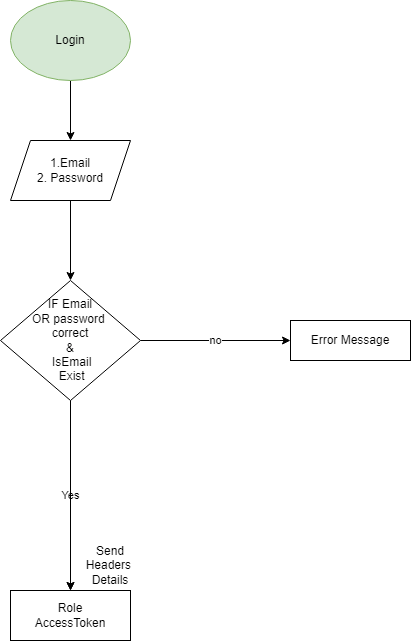

The diagram above was exported from draw.io. Its source (the exported page's mxGraphModel, read from the mxfile embedded in the PNG):
<mxGraphModel dx="1108" dy="454" grid="1" gridSize="10" guides="1" tooltips="1" connect="1" arrows="1" fold="1" page="1" pageScale="1" pageWidth="850" pageHeight="1100" math="0" shadow="0">
  <root>
    <mxCell id="0" />
    <mxCell id="1" parent="0" />
    <mxCell id="4UCvGhTJpYyuTzlDxFsg-59" value="" style="edgeStyle=orthogonalEdgeStyle;rounded=0;orthogonalLoop=1;jettySize=auto;html=1;" parent="1" source="4UCvGhTJpYyuTzlDxFsg-2" target="4UCvGhTJpYyuTzlDxFsg-45" edge="1">
      <mxGeometry relative="1" as="geometry" />
    </mxCell>
    <mxCell id="4UCvGhTJpYyuTzlDxFsg-2" value="Login" style="ellipse;whiteSpace=wrap;html=1;fillColor=#d5e8d4;strokeColor=#82b366;" parent="1" vertex="1">
      <mxGeometry x="380" y="80" width="120" height="80" as="geometry" />
    </mxCell>
    <mxCell id="4UCvGhTJpYyuTzlDxFsg-71" value="" style="edgeStyle=orthogonalEdgeStyle;rounded=0;orthogonalLoop=1;jettySize=auto;html=1;" parent="1" source="4UCvGhTJpYyuTzlDxFsg-45" target="4UCvGhTJpYyuTzlDxFsg-70" edge="1">
      <mxGeometry relative="1" as="geometry" />
    </mxCell>
    <mxCell id="4UCvGhTJpYyuTzlDxFsg-45" value="1.Email&lt;br&gt;2. Password" style="shape=parallelogram;perimeter=parallelogramPerimeter;whiteSpace=wrap;html=1;fixedSize=1;" parent="1" vertex="1">
      <mxGeometry x="380" y="220" width="120" height="60" as="geometry" />
    </mxCell>
    <mxCell id="4UCvGhTJpYyuTzlDxFsg-64" value="Error Message" style="whiteSpace=wrap;html=1;" parent="1" vertex="1">
      <mxGeometry x="660" y="400" width="120" height="40" as="geometry" />
    </mxCell>
    <mxCell id="4UCvGhTJpYyuTzlDxFsg-73" value="no" style="edgeStyle=orthogonalEdgeStyle;rounded=0;orthogonalLoop=1;jettySize=auto;html=1;" parent="1" source="4UCvGhTJpYyuTzlDxFsg-70" target="4UCvGhTJpYyuTzlDxFsg-64" edge="1">
      <mxGeometry relative="1" as="geometry" />
    </mxCell>
    <mxCell id="4UCvGhTJpYyuTzlDxFsg-81" value="Yes" style="edgeStyle=orthogonalEdgeStyle;rounded=0;orthogonalLoop=1;jettySize=auto;html=1;" parent="1" source="4UCvGhTJpYyuTzlDxFsg-70" edge="1">
      <mxGeometry relative="1" as="geometry">
        <mxPoint x="440" y="670" as="targetPoint" />
      </mxGeometry>
    </mxCell>
    <mxCell id="3mpG6MZ3f6_dphMCBopY-2" value="" style="edgeStyle=orthogonalEdgeStyle;rounded=0;orthogonalLoop=1;jettySize=auto;html=1;" parent="1" source="4UCvGhTJpYyuTzlDxFsg-70" target="3mpG6MZ3f6_dphMCBopY-1" edge="1">
      <mxGeometry relative="1" as="geometry" />
    </mxCell>
    <mxCell id="4UCvGhTJpYyuTzlDxFsg-70" value="IF Email &lt;br&gt;OR password&amp;nbsp;&lt;br&gt;correct&lt;br&gt;&amp;amp;&lt;br&gt;&amp;nbsp;IsEmail&lt;br&gt;&amp;nbsp;Exist" style="rhombus;whiteSpace=wrap;html=1;" parent="1" vertex="1">
      <mxGeometry x="370" y="360" width="140" height="120" as="geometry" />
    </mxCell>
    <mxCell id="3mpG6MZ3f6_dphMCBopY-1" value="Role&lt;br&gt;AccessToken" style="whiteSpace=wrap;html=1;" parent="1" vertex="1">
      <mxGeometry x="380" y="670" width="120" height="50" as="geometry" />
    </mxCell>
    <mxCell id="3mpG6MZ3f6_dphMCBopY-4" value="Send Headers&amp;nbsp;&lt;br&gt;Details" style="text;html=1;strokeColor=none;fillColor=none;align=center;verticalAlign=middle;whiteSpace=wrap;rounded=0;" parent="1" vertex="1">
      <mxGeometry x="450" y="630" width="60" height="30" as="geometry" />
    </mxCell>
  </root>
</mxGraphModel>